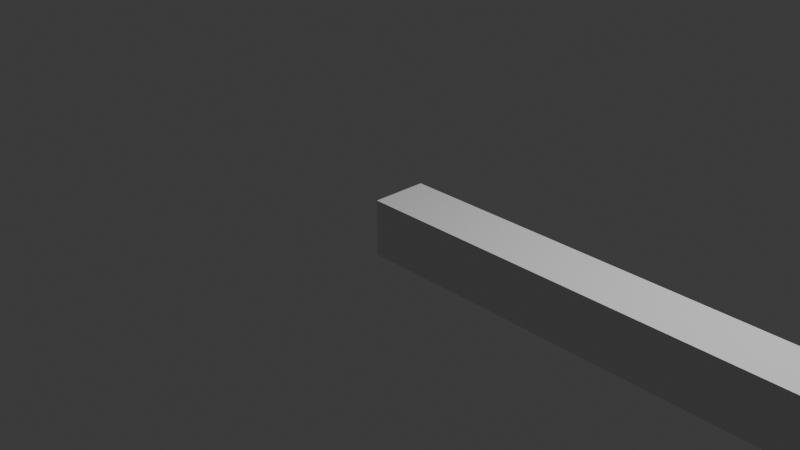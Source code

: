 # Source: healthbar.blend  (saved by Blender 4.0.36; exported with 4.5.12 LTS)
import bpy
from mathutils import Matrix  # noqa: F401  (used for matrix-valued properties, if any)

bpy.ops.wm.read_factory_settings(use_empty=True)
scene = bpy.context.scene
scene.name = 'Scene'

# ---- collections
col_collection = bpy.data.collections.new('Collection'); scene.collection.children.link(col_collection)

# ---- materials (node trees are filled in below, after node groups)
mat_material = bpy.data.materials.new('Material')
mat_material.alpha_threshold = 0.0
mat_material.use_transparent_shadow = False
mat_material.roughness = 0.5
mat_material.line_color = (0.0, 0.0, 0.0, 1.0)

# ---- material node trees
mat_material.use_nodes = True; mat_material.node_tree.nodes.clear()
_N = mat_material.node_tree.nodes; _L = mat_material.node_tree.links
n0 = _N.new('ShaderNodeOutputMaterial'); n0.name = 'Material Output'; n0.location = (300, 300)
n1 = _N.new('ShaderNodeBsdfPrincipled'); n1.name = 'Principled BSDF'; n1.location = (10, 300)
n1.inputs[3].default_value = 1.45
_L.new(n1.outputs[0], n0.inputs[0])
n0.is_active_output = True

# ---- world
world_world = bpy.data.worlds.new('World'); scene.world = world_world
world_world.use_nodes = True; world_world.node_tree.nodes.clear()
_N = world_world.node_tree.nodes; _L = world_world.node_tree.links
n0 = _N.new('ShaderNodeOutputWorld'); n0.name = 'World Output'; n0.location = (300, 300)
n1 = _N.new('ShaderNodeBackground'); n1.name = 'Background'; n1.location = (10, 300)
n1.inputs[0].default_value = (0.05088, 0.05088, 0.05088, 1.0)
_L.new(n1.outputs[0], n0.inputs[0])
n0.is_active_output = True
world_world.color = (0.05088, 0.05088, 0.05088)
world_world.use_sun_shadow = False
world_world.sun_shadow_jitter_overblur = 0.0

# ---- cameras
cam_camera = bpy.data.cameras.new('Camera')
cam_camera.clip_end = 100.0
cam_camera.ortho_scale = 7.314

# ---- lights
light_light = bpy.data.lights.new('Light', 'POINT')
light_light.transmission_factor = 0.0
light_light.use_soft_falloff = False
light_light.energy = 1000.0
light_light.shadow_soft_size = 0.1
light_light.shadow_maximum_resolution = 0.006
light_light.use_absolute_resolution = True

# ---- meshes
me_cube = bpy.data.meshes.new('Cube')
me_cube.from_pydata([(0.0, 0.1, 0.1), (0.0, 0.1, -0.1), (2.0, 0.1, 0.1), (2.0, 0.1, -0.1), (0.0, -0.1, 0.1), (0.0, -0.1, -0.1), (2.0, -0.1, 0.1), (2.0, -0.1, -0.1)], [], [(0, 4, 6, 2), (3, 2, 6, 7), (7, 6, 4, 5), (5, 1, 3, 7), (1, 0, 2, 3), (5, 4, 0, 1)])
_uv = me_cube.uv_layers.new(name='UVMap')
_uv.uv.foreach_set('vector', [0.625, 0.5, 0.875, 0.5, 0.875, 0.75, 0.625, 0.75, 0.375, 0.75, 0.625, 0.75, 0.625, 1.0, 0.375, 1.0, 0.375, 0.0, 0.625, 0.0, 0.625, 0.25, 0.375, 0.25, 0.125, 0.5, 0.375, 0.5, 0.375, 0.75, 0.125, 0.75, 0.375, 0.5, 0.625, 0.5, 0.625, 0.75, 0.375, 0.75, 0.375, 0.25, 0.625, 0.25, 0.625, 0.5, 0.375, 0.5])
me_cube.materials.append(mat_material)
me_cube.use_mirror_vertex_groups = False
me_cube.update()

# ---- objects
ob_cube = bpy.data.objects.new('Cube', me_cube)
ob_light = bpy.data.objects.new('Light', light_light)
ob_camera = bpy.data.objects.new('Camera', cam_camera)

# ---- transforms, parenting, visibility, modifiers, constraints
ob_cube.location = (0.0, 0.0, 0.0)
ob_cube.scale = (3.0, 3.0, 3.0)
ob_cube.lock_rotations_4d = False
ob_cube.empty_display_type = 'ARROWS'
ob_cube.lineart.crease_threshold = 0.0
ob_light.location = (4.076, 1.005, 5.904)
ob_light.rotation_euler = (0.6503, 0.05522, 1.866)
ob_light.lock_rotations_4d = False
ob_light.empty_display_type = 'ARROWS'
ob_light.color = (0.0, 0.0, 0.0, 0.0)
ob_light.lineart.crease_threshold = 0.0
ob_camera.location = (7.359, -6.926, 4.958)
ob_camera.rotation_euler = (1.109, 0.0, 0.8149)
ob_camera.lock_rotations_4d = False
ob_camera.empty_display_type = 'ARROWS'
ob_camera.color = (0.0, 0.0, 0.0, 0.0)
ob_camera.display_type = 'WIRE'
ob_camera.lineart.crease_threshold = 0.0

# ---- collection membership
col_collection.objects.link(ob_cube)
col_collection.objects.link(ob_light)
col_collection.objects.link(ob_camera)

# ---- scene / render settings (as saved in the file)
scene.camera = ob_camera
scene.frame_start = 1; scene.frame_end = 250; scene.frame_set(1)
scene.render.engine = 'BLENDER_EEVEE_NEXT'
scene.cycles.sampling_pattern = 'TABULATED_SOBOL'
bpy.context.view_layer.update()
